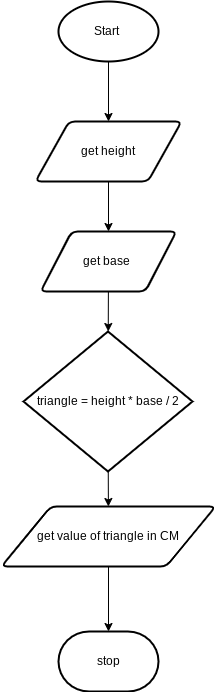

The diagram above was exported from draw.io. Its source (the exported page's mxGraphModel, read from the mxfile embedded in the PNG):
<mxGraphModel dx="857" dy="713" grid="1" gridSize="10" guides="1" tooltips="1" connect="1" arrows="1" fold="1" page="1" pageScale="1" pageWidth="827" pageHeight="1169" math="0" shadow="0">
  <root>
    <mxCell id="0" />
    <mxCell id="1" parent="0" />
    <mxCell id="11" style="edgeStyle=none;html=1;" edge="1" parent="1" source="2" target="4">
      <mxGeometry relative="1" as="geometry" />
    </mxCell>
    <mxCell id="2" value="Start&amp;nbsp;" style="strokeWidth=2;html=1;shape=mxgraph.flowchart.start_1;whiteSpace=wrap;" vertex="1" parent="1">
      <mxGeometry x="364" y="80" width="100" height="60" as="geometry" />
    </mxCell>
    <mxCell id="12" style="edgeStyle=none;html=1;" edge="1" parent="1" source="4" target="5">
      <mxGeometry relative="1" as="geometry" />
    </mxCell>
    <mxCell id="4" value="get height" style="shape=parallelogram;html=1;strokeWidth=2;perimeter=parallelogramPerimeter;whiteSpace=wrap;rounded=1;arcSize=12;size=0.23;" vertex="1" parent="1">
      <mxGeometry x="341" y="200" width="146" height="60" as="geometry" />
    </mxCell>
    <mxCell id="13" style="edgeStyle=none;html=1;" edge="1" parent="1" source="5" target="7">
      <mxGeometry relative="1" as="geometry" />
    </mxCell>
    <mxCell id="5" value="get base&amp;nbsp;" style="shape=parallelogram;html=1;strokeWidth=2;perimeter=parallelogramPerimeter;whiteSpace=wrap;rounded=1;arcSize=12;size=0.23;" vertex="1" parent="1">
      <mxGeometry x="346" y="310" width="136" height="60" as="geometry" />
    </mxCell>
    <mxCell id="14" style="edgeStyle=none;html=1;" edge="1" parent="1" source="7" target="9">
      <mxGeometry relative="1" as="geometry" />
    </mxCell>
    <mxCell id="7" value="triangle = height * base / 2&lt;br&gt;" style="strokeWidth=2;html=1;shape=mxgraph.flowchart.decision;whiteSpace=wrap;" vertex="1" parent="1">
      <mxGeometry x="329" y="410" width="169" height="140" as="geometry" />
    </mxCell>
    <mxCell id="8" value="stop" style="strokeWidth=2;html=1;shape=mxgraph.flowchart.terminator;whiteSpace=wrap;" vertex="1" parent="1">
      <mxGeometry x="364" y="710" width="100" height="60" as="geometry" />
    </mxCell>
    <mxCell id="15" style="edgeStyle=none;html=1;entryX=0.5;entryY=0;entryDx=0;entryDy=0;entryPerimeter=0;" edge="1" parent="1" source="9" target="8">
      <mxGeometry relative="1" as="geometry" />
    </mxCell>
    <mxCell id="9" value="get value of triangle in CM" style="shape=parallelogram;html=1;strokeWidth=2;perimeter=parallelogramPerimeter;whiteSpace=wrap;rounded=1;arcSize=12;size=0.23;" vertex="1" parent="1">
      <mxGeometry x="307" y="585" width="214" height="60" as="geometry" />
    </mxCell>
  </root>
</mxGraphModel>